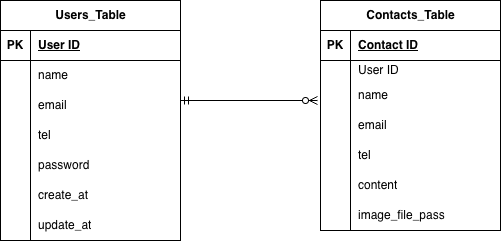

The diagram above was exported from draw.io. Its source (the exported page's mxGraphModel, read from the mxfile embedded in the PNG):
<mxGraphModel dx="634" dy="723" grid="1" gridSize="10" guides="1" tooltips="1" connect="1" arrows="1" fold="1" page="1" pageScale="1" pageWidth="827" pageHeight="1169" math="0" shadow="0">
  <root>
    <mxCell id="0" />
    <mxCell id="1" parent="0" />
    <mxCell id="a9mg2E7rJgYWVyW1KlCc-1" parent="1" style="shape=table;startSize=30;container=1;collapsible=1;childLayout=tableLayout;fixedRows=1;rowLines=0;fontStyle=1;align=center;resizeLast=1;html=1;" value="Users_Table" vertex="1">
      <mxGeometry height="240" width="180" x="80" y="140" as="geometry" />
    </mxCell>
    <mxCell id="a9mg2E7rJgYWVyW1KlCc-2" parent="a9mg2E7rJgYWVyW1KlCc-1" style="shape=tableRow;horizontal=0;startSize=0;swimlaneHead=0;swimlaneBody=0;fillColor=none;collapsible=0;dropTarget=0;points=[[0,0.5],[1,0.5]];portConstraint=eastwest;top=0;left=0;right=0;bottom=1;" value="" vertex="1">
      <mxGeometry height="30" width="180" y="30" as="geometry" />
    </mxCell>
    <mxCell id="a9mg2E7rJgYWVyW1KlCc-3" parent="a9mg2E7rJgYWVyW1KlCc-2" style="shape=partialRectangle;connectable=0;fillColor=none;top=0;left=0;bottom=0;right=0;fontStyle=1;overflow=hidden;whiteSpace=wrap;html=1;" value="PK" vertex="1">
      <mxGeometry height="30" width="30" as="geometry">
        <mxRectangle height="30" width="30" as="alternateBounds" />
      </mxGeometry>
    </mxCell>
    <mxCell id="a9mg2E7rJgYWVyW1KlCc-4" parent="a9mg2E7rJgYWVyW1KlCc-2" style="shape=partialRectangle;connectable=0;fillColor=none;top=0;left=0;bottom=0;right=0;align=left;spacingLeft=6;fontStyle=5;overflow=hidden;whiteSpace=wrap;html=1;" value="User ID" vertex="1">
      <mxGeometry height="30" width="150" x="30" as="geometry">
        <mxRectangle height="30" width="150" as="alternateBounds" />
      </mxGeometry>
    </mxCell>
    <mxCell id="a9mg2E7rJgYWVyW1KlCc-5" parent="a9mg2E7rJgYWVyW1KlCc-1" style="shape=tableRow;horizontal=0;startSize=0;swimlaneHead=0;swimlaneBody=0;fillColor=none;collapsible=0;dropTarget=0;points=[[0,0.5],[1,0.5]];portConstraint=eastwest;top=0;left=0;right=0;bottom=0;" value="" vertex="1">
      <mxGeometry height="30" width="180" y="60" as="geometry" />
    </mxCell>
    <mxCell id="a9mg2E7rJgYWVyW1KlCc-6" parent="a9mg2E7rJgYWVyW1KlCc-5" style="shape=partialRectangle;connectable=0;fillColor=none;top=0;left=0;bottom=0;right=0;editable=1;overflow=hidden;whiteSpace=wrap;html=1;" value="" vertex="1">
      <mxGeometry height="30" width="30" as="geometry">
        <mxRectangle height="30" width="30" as="alternateBounds" />
      </mxGeometry>
    </mxCell>
    <mxCell id="a9mg2E7rJgYWVyW1KlCc-7" parent="a9mg2E7rJgYWVyW1KlCc-5" style="shape=partialRectangle;connectable=0;fillColor=none;top=0;left=0;bottom=0;right=0;align=left;spacingLeft=6;overflow=hidden;whiteSpace=wrap;html=1;" value="name" vertex="1">
      <mxGeometry height="30" width="150" x="30" as="geometry">
        <mxRectangle height="30" width="150" as="alternateBounds" />
      </mxGeometry>
    </mxCell>
    <mxCell id="a9mg2E7rJgYWVyW1KlCc-8" parent="a9mg2E7rJgYWVyW1KlCc-1" style="shape=tableRow;horizontal=0;startSize=0;swimlaneHead=0;swimlaneBody=0;fillColor=none;collapsible=0;dropTarget=0;points=[[0,0.5],[1,0.5]];portConstraint=eastwest;top=0;left=0;right=0;bottom=0;" value="" vertex="1">
      <mxGeometry height="30" width="180" y="90" as="geometry" />
    </mxCell>
    <mxCell id="a9mg2E7rJgYWVyW1KlCc-9" parent="a9mg2E7rJgYWVyW1KlCc-8" style="shape=partialRectangle;connectable=0;fillColor=none;top=0;left=0;bottom=0;right=0;editable=1;overflow=hidden;whiteSpace=wrap;html=1;" value="" vertex="1">
      <mxGeometry height="30" width="30" as="geometry">
        <mxRectangle height="30" width="30" as="alternateBounds" />
      </mxGeometry>
    </mxCell>
    <mxCell id="a9mg2E7rJgYWVyW1KlCc-10" parent="a9mg2E7rJgYWVyW1KlCc-8" style="shape=partialRectangle;connectable=0;fillColor=none;top=0;left=0;bottom=0;right=0;align=left;spacingLeft=6;overflow=hidden;whiteSpace=wrap;html=1;" value="email" vertex="1">
      <mxGeometry height="30" width="150" x="30" as="geometry">
        <mxRectangle height="30" width="150" as="alternateBounds" />
      </mxGeometry>
    </mxCell>
    <mxCell id="a9mg2E7rJgYWVyW1KlCc-11" parent="a9mg2E7rJgYWVyW1KlCc-1" style="shape=tableRow;horizontal=0;startSize=0;swimlaneHead=0;swimlaneBody=0;fillColor=none;collapsible=0;dropTarget=0;points=[[0,0.5],[1,0.5]];portConstraint=eastwest;top=0;left=0;right=0;bottom=0;" value="" vertex="1">
      <mxGeometry height="30" width="180" y="120" as="geometry" />
    </mxCell>
    <mxCell id="a9mg2E7rJgYWVyW1KlCc-12" parent="a9mg2E7rJgYWVyW1KlCc-11" style="shape=partialRectangle;connectable=0;fillColor=none;top=0;left=0;bottom=0;right=0;editable=1;overflow=hidden;whiteSpace=wrap;html=1;" value="" vertex="1">
      <mxGeometry height="30" width="30" as="geometry">
        <mxRectangle height="30" width="30" as="alternateBounds" />
      </mxGeometry>
    </mxCell>
    <mxCell id="a9mg2E7rJgYWVyW1KlCc-13" parent="a9mg2E7rJgYWVyW1KlCc-11" style="shape=partialRectangle;connectable=0;fillColor=none;top=0;left=0;bottom=0;right=0;align=left;spacingLeft=6;overflow=hidden;whiteSpace=wrap;html=1;" value="tel" vertex="1">
      <mxGeometry height="30" width="150" x="30" as="geometry">
        <mxRectangle height="30" width="150" as="alternateBounds" />
      </mxGeometry>
    </mxCell>
    <mxCell id="a9mg2E7rJgYWVyW1KlCc-40" parent="a9mg2E7rJgYWVyW1KlCc-1" style="shape=tableRow;horizontal=0;startSize=0;swimlaneHead=0;swimlaneBody=0;fillColor=none;collapsible=0;dropTarget=0;points=[[0,0.5],[1,0.5]];portConstraint=eastwest;top=0;left=0;right=0;bottom=0;" value="" vertex="1">
      <mxGeometry height="30" width="180" y="150" as="geometry" />
    </mxCell>
    <mxCell id="a9mg2E7rJgYWVyW1KlCc-41" parent="a9mg2E7rJgYWVyW1KlCc-40" style="shape=partialRectangle;connectable=0;fillColor=none;top=0;left=0;bottom=0;right=0;editable=1;overflow=hidden;whiteSpace=wrap;html=1;" value="" vertex="1">
      <mxGeometry height="30" width="30" as="geometry">
        <mxRectangle height="30" width="30" as="alternateBounds" />
      </mxGeometry>
    </mxCell>
    <mxCell id="a9mg2E7rJgYWVyW1KlCc-42" parent="a9mg2E7rJgYWVyW1KlCc-40" style="shape=partialRectangle;connectable=0;fillColor=none;top=0;left=0;bottom=0;right=0;align=left;spacingLeft=6;overflow=hidden;whiteSpace=wrap;html=1;" value="password" vertex="1">
      <mxGeometry height="30" width="150" x="30" as="geometry">
        <mxRectangle height="30" width="150" as="alternateBounds" />
      </mxGeometry>
    </mxCell>
    <mxCell id="a9mg2E7rJgYWVyW1KlCc-43" parent="a9mg2E7rJgYWVyW1KlCc-1" style="shape=tableRow;horizontal=0;startSize=0;swimlaneHead=0;swimlaneBody=0;fillColor=none;collapsible=0;dropTarget=0;points=[[0,0.5],[1,0.5]];portConstraint=eastwest;top=0;left=0;right=0;bottom=0;" value="" vertex="1">
      <mxGeometry height="30" width="180" y="180" as="geometry" />
    </mxCell>
    <mxCell id="a9mg2E7rJgYWVyW1KlCc-44" parent="a9mg2E7rJgYWVyW1KlCc-43" style="shape=partialRectangle;connectable=0;fillColor=none;top=0;left=0;bottom=0;right=0;editable=1;overflow=hidden;whiteSpace=wrap;html=1;" value="" vertex="1">
      <mxGeometry height="30" width="30" as="geometry">
        <mxRectangle height="30" width="30" as="alternateBounds" />
      </mxGeometry>
    </mxCell>
    <mxCell id="a9mg2E7rJgYWVyW1KlCc-45" parent="a9mg2E7rJgYWVyW1KlCc-43" style="shape=partialRectangle;connectable=0;fillColor=none;top=0;left=0;bottom=0;right=0;align=left;spacingLeft=6;overflow=hidden;whiteSpace=wrap;html=1;" value="create_at" vertex="1">
      <mxGeometry height="30" width="150" x="30" as="geometry">
        <mxRectangle height="30" width="150" as="alternateBounds" />
      </mxGeometry>
    </mxCell>
    <mxCell id="a9mg2E7rJgYWVyW1KlCc-46" parent="a9mg2E7rJgYWVyW1KlCc-1" style="shape=tableRow;horizontal=0;startSize=0;swimlaneHead=0;swimlaneBody=0;fillColor=none;collapsible=0;dropTarget=0;points=[[0,0.5],[1,0.5]];portConstraint=eastwest;top=0;left=0;right=0;bottom=0;" value="" vertex="1">
      <mxGeometry height="30" width="180" y="210" as="geometry" />
    </mxCell>
    <mxCell id="a9mg2E7rJgYWVyW1KlCc-47" parent="a9mg2E7rJgYWVyW1KlCc-46" style="shape=partialRectangle;connectable=0;fillColor=none;top=0;left=0;bottom=0;right=0;editable=1;overflow=hidden;whiteSpace=wrap;html=1;" value="" vertex="1">
      <mxGeometry height="30" width="30" as="geometry">
        <mxRectangle height="30" width="30" as="alternateBounds" />
      </mxGeometry>
    </mxCell>
    <mxCell id="a9mg2E7rJgYWVyW1KlCc-48" parent="a9mg2E7rJgYWVyW1KlCc-46" style="shape=partialRectangle;connectable=0;fillColor=none;top=0;left=0;bottom=0;right=0;align=left;spacingLeft=6;overflow=hidden;whiteSpace=wrap;html=1;" value="update_at" vertex="1">
      <mxGeometry height="30" width="150" x="30" as="geometry">
        <mxRectangle height="30" width="150" as="alternateBounds" />
      </mxGeometry>
    </mxCell>
    <mxCell id="a9mg2E7rJgYWVyW1KlCc-14" parent="1" style="shape=table;startSize=30;container=1;collapsible=1;childLayout=tableLayout;fixedRows=1;rowLines=0;fontStyle=1;align=center;resizeLast=1;html=1;" value="Contacts_Table" vertex="1">
      <mxGeometry height="230" width="180" x="400" y="140" as="geometry" />
    </mxCell>
    <mxCell id="a9mg2E7rJgYWVyW1KlCc-15" parent="a9mg2E7rJgYWVyW1KlCc-14" style="shape=tableRow;horizontal=0;startSize=0;swimlaneHead=0;swimlaneBody=0;fillColor=none;collapsible=0;dropTarget=0;points=[[0,0.5],[1,0.5]];portConstraint=eastwest;top=0;left=0;right=0;bottom=1;" value="" vertex="1">
      <mxGeometry height="30" width="180" y="30" as="geometry" />
    </mxCell>
    <mxCell id="a9mg2E7rJgYWVyW1KlCc-16" parent="a9mg2E7rJgYWVyW1KlCc-15" style="shape=partialRectangle;connectable=0;fillColor=none;top=0;left=0;bottom=0;right=0;fontStyle=1;overflow=hidden;whiteSpace=wrap;html=1;" value="PK" vertex="1">
      <mxGeometry height="30" width="30" as="geometry">
        <mxRectangle height="30" width="30" as="alternateBounds" />
      </mxGeometry>
    </mxCell>
    <mxCell id="a9mg2E7rJgYWVyW1KlCc-17" parent="a9mg2E7rJgYWVyW1KlCc-15" style="shape=partialRectangle;connectable=0;fillColor=none;top=0;left=0;bottom=0;right=0;align=left;spacingLeft=6;fontStyle=5;overflow=hidden;whiteSpace=wrap;html=1;" value="Contact ID" vertex="1">
      <mxGeometry height="30" width="150" x="30" as="geometry">
        <mxRectangle height="30" width="150" as="alternateBounds" />
      </mxGeometry>
    </mxCell>
    <mxCell id="a9mg2E7rJgYWVyW1KlCc-18" parent="a9mg2E7rJgYWVyW1KlCc-14" style="shape=tableRow;horizontal=0;startSize=0;swimlaneHead=0;swimlaneBody=0;fillColor=none;collapsible=0;dropTarget=0;points=[[0,0.5],[1,0.5]];portConstraint=eastwest;top=0;left=0;right=0;bottom=0;" value="" vertex="1">
      <mxGeometry height="20" width="180" y="60" as="geometry" />
    </mxCell>
    <mxCell id="a9mg2E7rJgYWVyW1KlCc-19" parent="a9mg2E7rJgYWVyW1KlCc-18" style="shape=partialRectangle;connectable=0;fillColor=none;top=0;left=0;bottom=0;right=0;editable=1;overflow=hidden;whiteSpace=wrap;html=1;" value="" vertex="1">
      <mxGeometry height="20" width="30" as="geometry">
        <mxRectangle height="20" width="30" as="alternateBounds" />
      </mxGeometry>
    </mxCell>
    <mxCell id="a9mg2E7rJgYWVyW1KlCc-20" parent="a9mg2E7rJgYWVyW1KlCc-18" style="shape=partialRectangle;connectable=0;fillColor=none;top=0;left=0;bottom=0;right=0;align=left;spacingLeft=6;overflow=hidden;whiteSpace=wrap;html=1;" value="User ID" vertex="1">
      <mxGeometry height="20" width="150" x="30" as="geometry">
        <mxRectangle height="20" width="150" as="alternateBounds" />
      </mxGeometry>
    </mxCell>
    <mxCell id="a9mg2E7rJgYWVyW1KlCc-21" parent="a9mg2E7rJgYWVyW1KlCc-14" style="shape=tableRow;horizontal=0;startSize=0;swimlaneHead=0;swimlaneBody=0;fillColor=none;collapsible=0;dropTarget=0;points=[[0,0.5],[1,0.5]];portConstraint=eastwest;top=0;left=0;right=0;bottom=0;" value="" vertex="1">
      <mxGeometry height="30" width="180" y="80" as="geometry" />
    </mxCell>
    <mxCell id="a9mg2E7rJgYWVyW1KlCc-22" parent="a9mg2E7rJgYWVyW1KlCc-21" style="shape=partialRectangle;connectable=0;fillColor=none;top=0;left=0;bottom=0;right=0;editable=1;overflow=hidden;whiteSpace=wrap;html=1;" value="" vertex="1">
      <mxGeometry height="30" width="30" as="geometry">
        <mxRectangle height="30" width="30" as="alternateBounds" />
      </mxGeometry>
    </mxCell>
    <mxCell id="a9mg2E7rJgYWVyW1KlCc-23" parent="a9mg2E7rJgYWVyW1KlCc-21" style="shape=partialRectangle;connectable=0;fillColor=none;top=0;left=0;bottom=0;right=0;align=left;spacingLeft=6;overflow=hidden;whiteSpace=wrap;html=1;" value="name" vertex="1">
      <mxGeometry height="30" width="150" x="30" as="geometry">
        <mxRectangle height="30" width="150" as="alternateBounds" />
      </mxGeometry>
    </mxCell>
    <mxCell id="a9mg2E7rJgYWVyW1KlCc-24" parent="a9mg2E7rJgYWVyW1KlCc-14" style="shape=tableRow;horizontal=0;startSize=0;swimlaneHead=0;swimlaneBody=0;fillColor=none;collapsible=0;dropTarget=0;points=[[0,0.5],[1,0.5]];portConstraint=eastwest;top=0;left=0;right=0;bottom=0;" value="" vertex="1">
      <mxGeometry height="30" width="180" y="110" as="geometry" />
    </mxCell>
    <mxCell id="a9mg2E7rJgYWVyW1KlCc-25" parent="a9mg2E7rJgYWVyW1KlCc-24" style="shape=partialRectangle;connectable=0;fillColor=none;top=0;left=0;bottom=0;right=0;editable=1;overflow=hidden;whiteSpace=wrap;html=1;" value="" vertex="1">
      <mxGeometry height="30" width="30" as="geometry">
        <mxRectangle height="30" width="30" as="alternateBounds" />
      </mxGeometry>
    </mxCell>
    <mxCell id="a9mg2E7rJgYWVyW1KlCc-26" parent="a9mg2E7rJgYWVyW1KlCc-24" style="shape=partialRectangle;connectable=0;fillColor=none;top=0;left=0;bottom=0;right=0;align=left;spacingLeft=6;overflow=hidden;whiteSpace=wrap;html=1;" value="email" vertex="1">
      <mxGeometry height="30" width="150" x="30" as="geometry">
        <mxRectangle height="30" width="150" as="alternateBounds" />
      </mxGeometry>
    </mxCell>
    <mxCell id="a9mg2E7rJgYWVyW1KlCc-49" parent="a9mg2E7rJgYWVyW1KlCc-14" style="shape=tableRow;horizontal=0;startSize=0;swimlaneHead=0;swimlaneBody=0;fillColor=none;collapsible=0;dropTarget=0;points=[[0,0.5],[1,0.5]];portConstraint=eastwest;top=0;left=0;right=0;bottom=0;" value="" vertex="1">
      <mxGeometry height="30" width="180" y="140" as="geometry" />
    </mxCell>
    <mxCell id="a9mg2E7rJgYWVyW1KlCc-50" parent="a9mg2E7rJgYWVyW1KlCc-49" style="shape=partialRectangle;connectable=0;fillColor=none;top=0;left=0;bottom=0;right=0;editable=1;overflow=hidden;whiteSpace=wrap;html=1;" value="" vertex="1">
      <mxGeometry height="30" width="30" as="geometry">
        <mxRectangle height="30" width="30" as="alternateBounds" />
      </mxGeometry>
    </mxCell>
    <mxCell id="a9mg2E7rJgYWVyW1KlCc-51" parent="a9mg2E7rJgYWVyW1KlCc-49" style="shape=partialRectangle;connectable=0;fillColor=none;top=0;left=0;bottom=0;right=0;align=left;spacingLeft=6;overflow=hidden;whiteSpace=wrap;html=1;" value="tel" vertex="1">
      <mxGeometry height="30" width="150" x="30" as="geometry">
        <mxRectangle height="30" width="150" as="alternateBounds" />
      </mxGeometry>
    </mxCell>
    <mxCell id="a9mg2E7rJgYWVyW1KlCc-52" parent="a9mg2E7rJgYWVyW1KlCc-14" style="shape=tableRow;horizontal=0;startSize=0;swimlaneHead=0;swimlaneBody=0;fillColor=none;collapsible=0;dropTarget=0;points=[[0,0.5],[1,0.5]];portConstraint=eastwest;top=0;left=0;right=0;bottom=0;" value="" vertex="1">
      <mxGeometry height="30" width="180" y="170" as="geometry" />
    </mxCell>
    <mxCell id="a9mg2E7rJgYWVyW1KlCc-53" parent="a9mg2E7rJgYWVyW1KlCc-52" style="shape=partialRectangle;connectable=0;fillColor=none;top=0;left=0;bottom=0;right=0;editable=1;overflow=hidden;whiteSpace=wrap;html=1;" value="" vertex="1">
      <mxGeometry height="30" width="30" as="geometry">
        <mxRectangle height="30" width="30" as="alternateBounds" />
      </mxGeometry>
    </mxCell>
    <mxCell id="a9mg2E7rJgYWVyW1KlCc-54" parent="a9mg2E7rJgYWVyW1KlCc-52" style="shape=partialRectangle;connectable=0;fillColor=none;top=0;left=0;bottom=0;right=0;align=left;spacingLeft=6;overflow=hidden;whiteSpace=wrap;html=1;" value="content" vertex="1">
      <mxGeometry height="30" width="150" x="30" as="geometry">
        <mxRectangle height="30" width="150" as="alternateBounds" />
      </mxGeometry>
    </mxCell>
    <mxCell id="a9mg2E7rJgYWVyW1KlCc-55" parent="a9mg2E7rJgYWVyW1KlCc-14" style="shape=tableRow;horizontal=0;startSize=0;swimlaneHead=0;swimlaneBody=0;fillColor=none;collapsible=0;dropTarget=0;points=[[0,0.5],[1,0.5]];portConstraint=eastwest;top=0;left=0;right=0;bottom=0;" value="" vertex="1">
      <mxGeometry height="30" width="180" y="200" as="geometry" />
    </mxCell>
    <mxCell id="a9mg2E7rJgYWVyW1KlCc-56" parent="a9mg2E7rJgYWVyW1KlCc-55" style="shape=partialRectangle;connectable=0;fillColor=none;top=0;left=0;bottom=0;right=0;editable=1;overflow=hidden;whiteSpace=wrap;html=1;" value="" vertex="1">
      <mxGeometry height="30" width="30" as="geometry">
        <mxRectangle height="30" width="30" as="alternateBounds" />
      </mxGeometry>
    </mxCell>
    <mxCell id="a9mg2E7rJgYWVyW1KlCc-57" parent="a9mg2E7rJgYWVyW1KlCc-55" style="shape=partialRectangle;connectable=0;fillColor=none;top=0;left=0;bottom=0;right=0;align=left;spacingLeft=6;overflow=hidden;whiteSpace=wrap;html=1;" value="image_file_pass" vertex="1">
      <mxGeometry height="30" width="150" x="30" as="geometry">
        <mxRectangle height="30" width="150" as="alternateBounds" />
      </mxGeometry>
    </mxCell>
    <mxCell id="a9mg2E7rJgYWVyW1KlCc-58" edge="1" parent="1" style="fontSize=12;html=1;endArrow=ERzeroToMany;startArrow=ERmandOne;rounded=0;" value="">
      <mxGeometry height="100" relative="1" width="100" as="geometry">
        <mxPoint x="260" y="240" as="sourcePoint" />
        <mxPoint x="397" y="240" as="targetPoint" />
      </mxGeometry>
    </mxCell>
  </root>
</mxGraphModel>